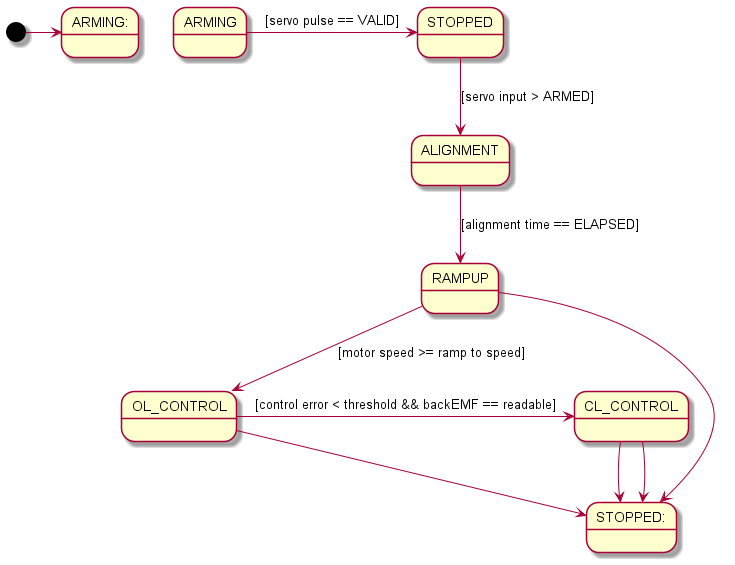

The diagram above was rendered by PlantUML. Its source (embedded in the PNG):
@startuml inline_umlgraph_15.png
[*] -> ARMING:
ARMING -> STOPPED: [servo pulse == VALID]
STOPPED -down-> ALIGNMENT: [servo input > ARMED]
ALIGNMENT -down-> RAMPUP: [alignment time == ELAPSED]
RAMPUP -down-> OL_CONTROL: [motor speed >= ramp to speed]
OL_CONTROL -> CL_CONTROL: [control error < threshold && backEMF == readable]
CL_CONTROL -> STOPPED:
RAMPUP -down-> STOPPED:
OL_CONTROL -down-> STOPPED:
CL_CONTROL -down-> STOPPED:
@enduml